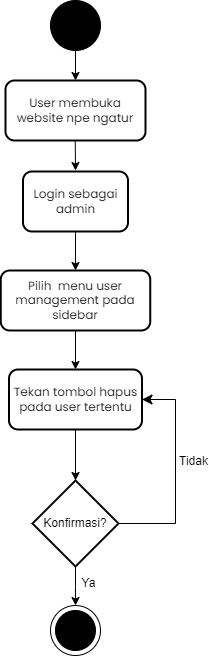

The diagram above was exported from draw.io. Its source (the exported page's mxGraphModel, read from the mxfile embedded in the PNG):
<mxGraphModel dx="1750" dy="948" grid="1" gridSize="10" guides="1" tooltips="1" connect="1" arrows="1" fold="1" page="1" pageScale="1" pageWidth="827" pageHeight="1169" math="0" shadow="0">
  <root>
    <mxCell id="0" />
    <mxCell id="1" parent="0" />
    <mxCell id="2" value="" style="ellipse;whiteSpace=wrap;html=1;aspect=fixed;fillColor=#000000;" vertex="1" parent="1">
      <mxGeometry x="375" y="50" width="50" height="50" as="geometry" />
    </mxCell>
    <mxCell id="3" value="User membuka website npe ngatur" style="rounded=1;whiteSpace=wrap;html=1;glass=0;shadow=0;strokeWidth=2;fontFamily=Poppins;fontSource=https%3A%2F%2Ffonts.googleapis.com%2Fcss%3Ffamily%3DPoppins;" vertex="1" parent="1">
      <mxGeometry x="330" y="130" width="140" height="60" as="geometry" />
    </mxCell>
    <mxCell id="4" value="" style="endArrow=classic;html=1;rounded=0;exitX=0.5;exitY=1;exitDx=0;exitDy=0;" edge="1" source="2" parent="1">
      <mxGeometry width="50" height="50" relative="1" as="geometry">
        <mxPoint x="460" y="250" as="sourcePoint" />
        <mxPoint x="400" y="130" as="targetPoint" />
      </mxGeometry>
    </mxCell>
    <mxCell id="5" value="" style="endArrow=classic;html=1;rounded=0;exitX=0.5;exitY=1;exitDx=0;exitDy=0;" edge="1" parent="1">
      <mxGeometry width="50" height="50" relative="1" as="geometry">
        <mxPoint x="399.76" y="190" as="sourcePoint" />
        <mxPoint x="400" y="220" as="targetPoint" />
      </mxGeometry>
    </mxCell>
    <mxCell id="6" value="Login sebagai admin" style="rounded=1;whiteSpace=wrap;html=1;glass=0;shadow=0;strokeWidth=2;fontFamily=Poppins;fontSource=https%3A%2F%2Ffonts.googleapis.com%2Fcss%3Ffamily%3DPoppins;" vertex="1" parent="1">
      <mxGeometry x="347.5" y="221" width="105" height="60" as="geometry" />
    </mxCell>
    <mxCell id="7" value="Pilih&amp;nbsp; menu user management pada sidebar" style="rounded=1;whiteSpace=wrap;html=1;glass=0;shadow=0;strokeWidth=2;fontFamily=Poppins;fontSource=https%3A%2F%2Ffonts.googleapis.com%2Fcss%3Ffamily%3DPoppins;" vertex="1" parent="1">
      <mxGeometry x="325.25" y="320" width="149.5" height="60" as="geometry" />
    </mxCell>
    <mxCell id="8" value="" style="endArrow=classic;html=1;rounded=0;exitX=0.5;exitY=1;exitDx=0;exitDy=0;entryX=0.5;entryY=0;entryDx=0;entryDy=0;" edge="1" target="14" parent="1">
      <mxGeometry width="50" height="50" relative="1" as="geometry">
        <mxPoint x="400" y="449" as="sourcePoint" />
        <mxPoint x="400" y="515" as="targetPoint" />
      </mxGeometry>
    </mxCell>
    <mxCell id="9" value="Tekan tombol hapus pada user tertentu" style="rounded=1;whiteSpace=wrap;html=1;glass=0;shadow=0;strokeWidth=2;fontFamily=Poppins;fontSource=https%3A%2F%2Ffonts.googleapis.com%2Fcss%3Ffamily%3DPoppins;" vertex="1" parent="1">
      <mxGeometry x="333.5" y="419" width="133" height="60" as="geometry" />
    </mxCell>
    <mxCell id="10" value="" style="endArrow=classic;html=1;rounded=0;exitX=0.5;exitY=1;exitDx=0;exitDy=0;" edge="1" source="6" target="7" parent="1">
      <mxGeometry width="50" height="50" relative="1" as="geometry">
        <mxPoint x="399.7" y="403" as="sourcePoint" />
        <mxPoint x="400.04" y="443" as="targetPoint" />
      </mxGeometry>
    </mxCell>
    <mxCell id="11" value="" style="endArrow=classic;html=1;rounded=0;exitX=0.5;exitY=1;exitDx=0;exitDy=0;entryX=0.5;entryY=0;entryDx=0;entryDy=0;" edge="1" source="7" target="9" parent="1">
      <mxGeometry width="50" height="50" relative="1" as="geometry">
        <mxPoint x="398.79" y="407" as="sourcePoint" />
        <mxPoint x="398.79" y="454" as="targetPoint" />
      </mxGeometry>
    </mxCell>
    <mxCell id="12" value="" style="edgeStyle=elbowEdgeStyle;elbow=vertical;endArrow=classic;html=1;curved=0;rounded=0;endSize=8;startSize=8;exitX=1;exitY=0.5;exitDx=0;exitDy=0;entryX=1;entryY=0.5;entryDx=0;entryDy=0;" edge="1" source="14" target="9" parent="1">
      <mxGeometry width="50" height="50" relative="1" as="geometry">
        <mxPoint x="516" y="675" as="sourcePoint" />
        <mxPoint x="284" y="573" as="targetPoint" />
        <Array as="points">
          <mxPoint x="500" y="500" />
        </Array>
      </mxGeometry>
    </mxCell>
    <mxCell id="13" style="edgeStyle=orthogonalEdgeStyle;rounded=0;orthogonalLoop=1;jettySize=auto;html=1;entryX=0.5;entryY=0;entryDx=0;entryDy=0;" edge="1" source="14" target="16" parent="1">
      <mxGeometry relative="1" as="geometry" />
    </mxCell>
    <mxCell id="14" value="Konfirmasi?" style="rhombus;whiteSpace=wrap;html=1;strokeWidth=2;" vertex="1" parent="1">
      <mxGeometry x="357" y="530" width="86" height="86" as="geometry" />
    </mxCell>
    <mxCell id="15" value="" style="group" vertex="1" connectable="0" parent="1">
      <mxGeometry x="375" y="655" width="50" height="50" as="geometry" />
    </mxCell>
    <mxCell id="16" value="" style="ellipse;whiteSpace=wrap;html=1;aspect=fixed;fillColor=#FFFFFF;" vertex="1" parent="15">
      <mxGeometry width="50" height="50" as="geometry" />
    </mxCell>
    <mxCell id="17" value="" style="ellipse;whiteSpace=wrap;html=1;aspect=fixed;fillColor=#000000;" vertex="1" parent="15">
      <mxGeometry x="4.970000000000027" y="5" width="40" height="40" as="geometry" />
    </mxCell>
    <mxCell id="18" value="Ya" style="text;html=1;align=center;verticalAlign=middle;whiteSpace=wrap;rounded=0;" vertex="1" parent="1">
      <mxGeometry x="401" y="618" width="25" height="30" as="geometry" />
    </mxCell>
    <mxCell id="19" value="Tidak" style="text;html=1;align=center;verticalAlign=middle;whiteSpace=wrap;rounded=0;" vertex="1" parent="1">
      <mxGeometry x="506" y="496" width="25" height="30" as="geometry" />
    </mxCell>
  </root>
</mxGraphModel>